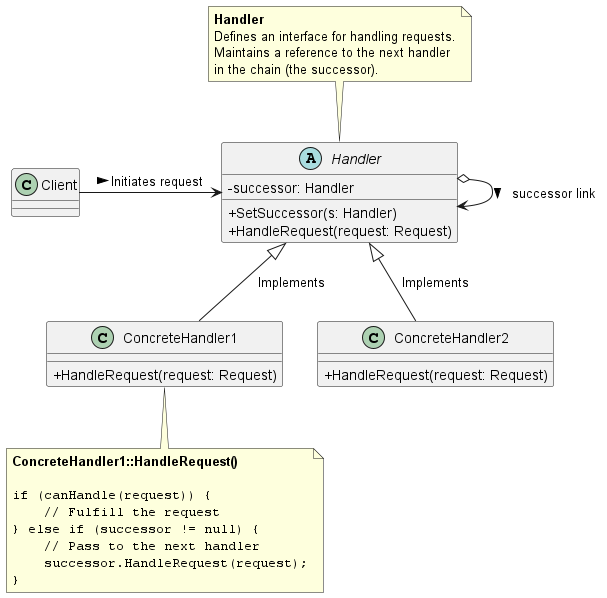

The diagram above was rendered by PlantUML. Its source (embedded in the PNG):
@startuml
skinparam classAttributeIconSize 0
skinparam maxMessageSize 150

' Define the Client
class Client {
}

' Define the Handler interface
abstract class Handler {
  - successor: Handler
  + SetSuccessor(s: Handler)
  + HandleRequest(request: Request)
}

' Define Concrete Handlers
class ConcreteHandler1 {
  + HandleRequest(request: Request)
}

class ConcreteHandler2 {
  + HandleRequest(request: Request)
}

' Relationships
Client -right-> Handler : " Initiates request >"
Handler o-right-> Handler : " successor link >"
Handler <|-- ConcreteHandler1 : " Implements"
Handler <|-- ConcreteHandler2 : " Implements"

' Notes for logic explanation
note top of Handler
  **Handler**
  Defines an interface for handling requests.
  Maintains a reference to the next handler 
  in the chain (the successor).
end note

note bottom of ConcreteHandler1
  **ConcreteHandler1::HandleRequest()**
  
  ""if (canHandle(request)) {""
  ""    // Fulfill the request""
  ""} else if (successor != null) {""
  ""    // Pass to the next handler""
  ""    successor.HandleRequest(request);""
  ""}""
end note
@enduml